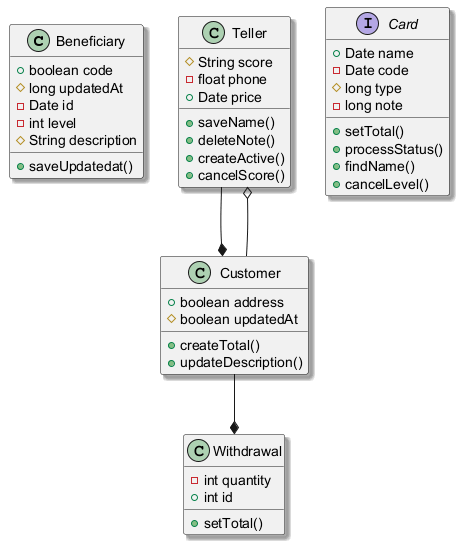

The diagram above was rendered by PlantUML. Its source (embedded in the PNG):
@startuml
skinparam shadowing true
class Beneficiary {
  +boolean code
  #long updatedAt
  -Date id
  -int level
  #String description
  +saveUpdatedat()
}
class Teller {
  #String score
  -float phone
  +Date price
  +saveName()
  +deleteNote()
  +createActive()
  +cancelScore()
}
class Withdrawal {
  -int quantity
  +int id
  +setTotal()
}
interface Card {
  +Date name
  -Date code
  #long type
  -long note
  +setTotal()
  +processStatus()
  +findName()
  +cancelLevel()
}
class Customer {
  +boolean address
  #boolean updatedAt
  +createTotal()
  +updateDescription()
}
Teller --* Customer
Customer --* Withdrawal
Customer --o Teller
@enduml